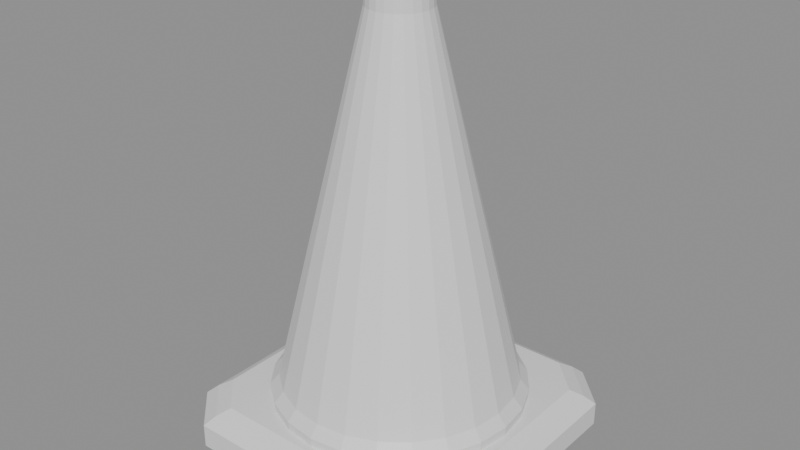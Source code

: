 # Source: training-cone.blend  (saved by Blender 5.2.45; exported with 4.5.12 LTS)
import bpy
from mathutils import Matrix  # noqa: F401  (used for matrix-valued properties, if any)

bpy.ops.wm.read_factory_settings(use_empty=True)
scene = bpy.context.scene
scene.name = 'Scene'

# ---- materials (node trees are filled in below, after node groups)
mat_rubber = bpy.data.materials.new('Rubber')
mat_rubber.diffuse_color = (0.02519, 0.03955, 0.05951, 1.0)
mat_orange = bpy.data.materials.new('Orange')
mat_orange.diffuse_color = (1.0, 0.1046, 0.008568, 1.0)
mat_sleeve = bpy.data.materials.new('Sleeve')
mat_sleeve.diffuse_color = (0.9647, 0.9301, 0.7682, 1.0)
mat_lip = bpy.data.materials.new('Lip')
mat_lip.diffuse_color = (0.855, 0.05286, 0.006049, 1.0)
mat_inside = bpy.data.materials.new('Inside')
mat_inside.diffuse_color = (0.15, 0.02519, 0.01444, 1.0)

# ---- material node trees
mat_rubber.use_nodes = True; mat_rubber.node_tree.nodes.clear()
_N = mat_rubber.node_tree.nodes; _L = mat_rubber.node_tree.links
n0 = _N.new('ShaderNodeBsdfPrincipled'); n0.name = 'Principled BSDF'; n0.location = (-200, 100)
n0.inputs[10].default_value = 0.005
n1 = _N.new('ShaderNodeOutputMaterial'); n1.name = 'Material Output'; n1.location = (200, 100)
_L.new(n0.outputs[0], n1.inputs[0])
n1.is_active_output = True
mat_orange.use_nodes = True; mat_orange.node_tree.nodes.clear()
_N = mat_orange.node_tree.nodes; _L = mat_orange.node_tree.links
n0 = _N.new('ShaderNodeBsdfPrincipled'); n0.name = 'Principled BSDF'; n0.location = (-200, 100)
n0.inputs[10].default_value = 0.005
n1 = _N.new('ShaderNodeOutputMaterial'); n1.name = 'Material Output'; n1.location = (200, 100)
_L.new(n0.outputs[0], n1.inputs[0])
n1.is_active_output = True
mat_sleeve.use_nodes = True; mat_sleeve.node_tree.nodes.clear()
_N = mat_sleeve.node_tree.nodes; _L = mat_sleeve.node_tree.links
n0 = _N.new('ShaderNodeBsdfPrincipled'); n0.name = 'Principled BSDF'; n0.location = (-200, 100)
n0.inputs[10].default_value = 0.005
n1 = _N.new('ShaderNodeOutputMaterial'); n1.name = 'Material Output'; n1.location = (200, 100)
_L.new(n0.outputs[0], n1.inputs[0])
n1.is_active_output = True
mat_lip.use_nodes = True; mat_lip.node_tree.nodes.clear()
_N = mat_lip.node_tree.nodes; _L = mat_lip.node_tree.links
n0 = _N.new('ShaderNodeBsdfPrincipled'); n0.name = 'Principled BSDF'; n0.location = (-200, 100)
n0.inputs[10].default_value = 0.005
n1 = _N.new('ShaderNodeOutputMaterial'); n1.name = 'Material Output'; n1.location = (200, 100)
_L.new(n0.outputs[0], n1.inputs[0])
n1.is_active_output = True
mat_inside.use_nodes = True; mat_inside.node_tree.nodes.clear()
_N = mat_inside.node_tree.nodes; _L = mat_inside.node_tree.links
n0 = _N.new('ShaderNodeBsdfPrincipled'); n0.name = 'Principled BSDF'; n0.location = (-200, 100)
n0.inputs[10].default_value = 0.005
n1 = _N.new('ShaderNodeOutputMaterial'); n1.name = 'Material Output'; n1.location = (200, 100)
_L.new(n0.outputs[0], n1.inputs[0])
n1.is_active_output = True

# ---- meshes
me_striped_safety_cone = bpy.data.meshes.new('Striped safety cone')
me_striped_safety_cone.from_pydata([(0.376, 0.282, 0.0), (0.282, 0.376, 0.0), (-0.282, 0.376, 0.0), (-0.376, 0.282, 0.0), (-0.376, -0.282, 0.0), (-0.282, -0.376, 0.0), (0.282, -0.376, 0.0), (0.376, -0.282, 0.0), (0.395, 0.2962, 0.018), (0.2962, 0.395, 0.018), (-0.2962, 0.395, 0.018), (-0.395, 0.2962, 0.018), (-0.395, -0.2962, 0.018), (-0.2962, -0.395, 0.018), (0.2962, -0.395, 0.018), (0.395, -0.2962, 0.018), (0.395, 0.2962, 0.079), (0.2962, 0.395, 0.079), (-0.2962, 0.395, 0.079), (-0.395, 0.2962, 0.079), (-0.395, -0.2962, 0.079), (-0.2962, -0.395, 0.079), (0.2962, -0.395, 0.079), (0.395, -0.2962, 0.079), (0.37, 0.2775, 0.102), (0.2775, 0.37, 0.102), (-0.2775, 0.37, 0.102), (-0.37, 0.2775, 0.102), (-0.37, -0.2775, 0.102), (-0.2775, -0.37, 0.102), (0.2775, -0.37, 0.102), (0.37, -0.2775, 0.102), (0.34, 0.255, 0.12), (0.255, 0.34, 0.12), (-0.255, 0.34, 0.12), (-0.34, 0.255, 0.12), (-0.34, -0.255, 0.12), (-0.255, -0.34, 0.12), (0.255, -0.34, 0.12), (0.34, -0.255, 0.12), (0.321, 0.0, 0.115), (0.3101, 0.08308, 0.115), (0.278, 0.1605, 0.115), (0.227, 0.227, 0.115), (0.1605, 0.278, 0.115), (0.08308, 0.3101, 0.115), (1.966e-17, 0.321, 0.115), (-0.08308, 0.3101, 0.115), (-0.1605, 0.278, 0.115), (-0.227, 0.227, 0.115), (-0.278, 0.1605, 0.115), (-0.3101, 0.08308, 0.115), (-0.321, 3.931e-17, 0.115), (-0.3101, -0.08308, 0.115), (-0.278, -0.1605, 0.115), (-0.227, -0.227, 0.115), (-0.1605, -0.278, 0.115), (-0.08308, -0.3101, 0.115), (-5.897e-17, -0.321, 0.115), (0.08308, -0.3101, 0.115), (0.1605, -0.278, 0.115), (0.227, -0.227, 0.115), (0.278, -0.1605, 0.115), (0.3101, -0.08308, 0.115), (0.324, 0.0, 0.145), (0.313, 0.08386, 0.145), (0.2806, 0.162, 0.145), (0.2291, 0.2291, 0.145), (0.162, 0.2806, 0.145), (0.08386, 0.313, 0.145), (1.984e-17, 0.324, 0.145), (-0.08386, 0.313, 0.145), (-0.162, 0.2806, 0.145), (-0.2291, 0.2291, 0.145), (-0.2806, 0.162, 0.145), (-0.313, 0.08386, 0.145), (-0.324, 3.968e-17, 0.145), (-0.313, -0.08386, 0.145), (-0.2806, -0.162, 0.145), (-0.2291, -0.2291, 0.145), (-0.162, -0.2806, 0.145), (-0.08386, -0.313, 0.145), (-5.952e-17, -0.324, 0.145), (0.08386, -0.313, 0.145), (0.162, -0.2806, 0.145), (0.2291, -0.2291, 0.145), (0.2806, -0.162, 0.145), (0.313, -0.08386, 0.145), (0.301, 0.0, 0.173), (0.2907, 0.0779, 0.173), (0.2607, 0.1505, 0.173), (0.2128, 0.2128, 0.173), (0.1505, 0.2607, 0.173), (0.0779, 0.2907, 0.173), (1.843e-17, 0.301, 0.173), (-0.0779, 0.2907, 0.173), (-0.1505, 0.2607, 0.173), (-0.2128, 0.2128, 0.173), (-0.2607, 0.1505, 0.173), (-0.2907, 0.0779, 0.173), (-0.301, 3.686e-17, 0.173), (-0.2907, -0.0779, 0.173), (-0.2607, -0.1505, 0.173), (-0.2128, -0.2128, 0.173), (-0.1505, -0.2607, 0.173), (-0.0779, -0.2907, 0.173), (-5.529e-17, -0.301, 0.173), (0.0779, -0.2907, 0.173), (0.1505, -0.2607, 0.173), (0.2128, -0.2128, 0.173), (0.2607, -0.1505, 0.173), (0.2907, -0.0779, 0.173), (0.243, 0.0, 0.416), (0.2347, 0.06289, 0.416), (0.2104, 0.1215, 0.416), (0.1718, 0.1718, 0.416), (0.1215, 0.2104, 0.416), (0.06289, 0.2347, 0.416), (1.488e-17, 0.243, 0.416), (-0.06289, 0.2347, 0.416), (-0.1215, 0.2104, 0.416), (-0.1718, 0.1718, 0.416), (-0.2104, 0.1215, 0.416), (-0.2347, 0.06289, 0.416), (-0.243, 2.976e-17, 0.416), (-0.2347, -0.06289, 0.416), (-0.2104, -0.1215, 0.416), (-0.1718, -0.1718, 0.416), (-0.1215, -0.2104, 0.416), (-0.06289, -0.2347, 0.416), (-4.464e-17, -0.243, 0.416), (0.06289, -0.2347, 0.416), (0.1215, -0.2104, 0.416), (0.1718, -0.1718, 0.416), (0.2104, -0.1215, 0.416), (0.2347, -0.06289, 0.416), (0.212, 0.0, 0.546), (0.2048, 0.05487, 0.546), (0.1836, 0.106, 0.546), (0.1499, 0.1499, 0.546), (0.106, 0.1836, 0.546), (0.05487, 0.2048, 0.546), (1.298e-17, 0.212, 0.546), (-0.05487, 0.2048, 0.546), (-0.106, 0.1836, 0.546), (-0.1499, 0.1499, 0.546), (-0.1836, 0.106, 0.546), (-0.2048, 0.05487, 0.546), (-0.212, 2.596e-17, 0.546), (-0.2048, -0.05487, 0.546), (-0.1836, -0.106, 0.546), (-0.1499, -0.1499, 0.546), (-0.106, -0.1836, 0.546), (-0.05487, -0.2048, 0.546), (-3.894e-17, -0.212, 0.546), (0.05487, -0.2048, 0.546), (0.106, -0.1836, 0.546), (0.1499, -0.1499, 0.546), (0.1836, -0.106, 0.546), (0.2048, -0.05487, 0.546), (0.169, 0.0, 0.724), (0.1632, 0.04374, 0.724), (0.1464, 0.0845, 0.724), (0.1195, 0.1195, 0.724), (0.0845, 0.1464, 0.724), (0.04374, 0.1632, 0.724), (1.035e-17, 0.169, 0.724), (-0.04374, 0.1632, 0.724), (-0.0845, 0.1464, 0.724), (-0.1195, 0.1195, 0.724), (-0.1464, 0.0845, 0.724), (-0.1632, 0.04374, 0.724), (-0.169, 2.07e-17, 0.724), (-0.1632, -0.04374, 0.724), (-0.1464, -0.0845, 0.724), (-0.1195, -0.1195, 0.724), (-0.0845, -0.1464, 0.724), (-0.04374, -0.1632, 0.724), (-3.104e-17, -0.169, 0.724), (0.04374, -0.1632, 0.724), (0.0845, -0.1464, 0.724), (0.1195, -0.1195, 0.724), (0.1464, -0.0845, 0.724), (0.1632, -0.04374, 0.724), (0.142, 0.0, 0.837), (0.1372, 0.03675, 0.837), (0.123, 0.071, 0.837), (0.1004, 0.1004, 0.837), (0.071, 0.123, 0.837), (0.03675, 0.1372, 0.837), (8.695e-18, 0.142, 0.837), (-0.03675, 0.1372, 0.837), (-0.071, 0.123, 0.837), (-0.1004, 0.1004, 0.837), (-0.123, 0.071, 0.837), (-0.1372, 0.03675, 0.837), (-0.142, 1.739e-17, 0.837), (-0.1372, -0.03675, 0.837), (-0.123, -0.071, 0.837), (-0.1004, -0.1004, 0.837), (-0.071, -0.123, 0.837), (-0.03675, -0.1372, 0.837), (-2.608e-17, -0.142, 0.837), (0.03675, -0.1372, 0.837), (0.071, -0.123, 0.837), (0.1004, -0.1004, 0.837), (0.123, -0.071, 0.837), (0.1372, -0.03675, 0.837), (0.079, 0.0, 1.1), (0.07631, 0.02045, 1.1), (0.06842, 0.0395, 1.1), (0.05586, 0.05586, 1.1), (0.0395, 0.06842, 1.1), (0.02045, 0.07631, 1.1), (4.837e-18, 0.079, 1.1), (-0.02045, 0.07631, 1.1), (-0.0395, 0.06842, 1.1), (-0.05586, 0.05586, 1.1), (-0.06842, 0.0395, 1.1), (-0.07631, 0.02045, 1.1), (-0.079, 9.675e-18, 1.1), (-0.07631, -0.02045, 1.1), (-0.06842, -0.0395, 1.1), (-0.05586, -0.05586, 1.1), (-0.0395, -0.06842, 1.1), (-0.02045, -0.07631, 1.1), (-1.451e-17, -0.079, 1.1), (0.02045, -0.07631, 1.1), (0.0395, -0.06842, 1.1), (0.05586, -0.05586, 1.1), (0.06842, -0.0395, 1.1), (0.07631, -0.02045, 1.1), (0.078, 0.0, 1.13), (0.07534, 0.02019, 1.13), (0.06755, 0.039, 1.13), (0.05515, 0.05515, 1.13), (0.039, 0.06755, 1.13), (0.02019, 0.07534, 1.13), (4.776e-18, 0.078, 1.13), (-0.02019, 0.07534, 1.13), (-0.039, 0.06755, 1.13), (-0.05515, 0.05515, 1.13), (-0.06755, 0.039, 1.13), (-0.07534, 0.02019, 1.13), (-0.078, 9.552e-18, 1.13), (-0.07534, -0.02019, 1.13), (-0.06755, -0.039, 1.13), (-0.05515, -0.05515, 1.13), (-0.039, -0.06755, 1.13), (-0.02019, -0.07534, 1.13), (-1.433e-17, -0.078, 1.13), (0.02019, -0.07534, 1.13), (0.039, -0.06755, 1.13), (0.05515, -0.05515, 1.13), (0.06755, -0.039, 1.13), (0.07534, -0.02019, 1.13), (0.068, 0.0, 1.145), (0.06568, 0.0176, 1.145), (0.05889, 0.034, 1.145), (0.04808, 0.04808, 1.145), (0.034, 0.05889, 1.145), (0.0176, 0.06568, 1.145), (4.164e-18, 0.068, 1.145), (-0.0176, 0.06568, 1.145), (-0.034, 0.05889, 1.145), (-0.04808, 0.04808, 1.145), (-0.05889, 0.034, 1.145), (-0.06568, 0.0176, 1.145), (-0.068, 8.328e-18, 1.145), (-0.06568, -0.0176, 1.145), (-0.05889, -0.034, 1.145), (-0.04808, -0.04808, 1.145), (-0.034, -0.05889, 1.145), (-0.0176, -0.06568, 1.145), (-1.249e-17, -0.068, 1.145), (0.0176, -0.06568, 1.145), (0.034, -0.05889, 1.145), (0.04808, -0.04808, 1.145), (0.05889, -0.034, 1.145), (0.06568, -0.0176, 1.145), (0.043, 0.0, 1.145), (0.04153, 0.01113, 1.145), (0.03724, 0.0215, 1.145), (0.03041, 0.03041, 1.145), (0.0215, 0.03724, 1.145), (0.01113, 0.04153, 1.145), (2.633e-18, 0.043, 1.145), (-0.01113, 0.04153, 1.145), (-0.0215, 0.03724, 1.145), (-0.03041, 0.03041, 1.145), (-0.03724, 0.0215, 1.145), (-0.04153, 0.01113, 1.145), (-0.043, 5.266e-18, 1.145), (-0.04153, -0.01113, 1.145), (-0.03724, -0.0215, 1.145), (-0.03041, -0.03041, 1.145), (-0.0215, -0.03724, 1.145), (-0.01113, -0.04153, 1.145), (-7.899e-18, -0.043, 1.145), (0.01113, -0.04153, 1.145), (0.0215, -0.03724, 1.145), (0.03041, -0.03041, 1.145), (0.03724, -0.0215, 1.145), (0.04153, -0.01113, 1.145), (0.047, 0.0, 1.067), (0.0454, 0.01216, 1.067), (0.0407, 0.0235, 1.067), (0.03323, 0.03323, 1.067), (0.0235, 0.0407, 1.067), (0.01216, 0.0454, 1.067), (2.878e-18, 0.047, 1.067), (-0.01216, 0.0454, 1.067), (-0.0235, 0.0407, 1.067), (-0.03323, 0.03323, 1.067), (-0.0407, 0.0235, 1.067), (-0.0454, 0.01216, 1.067), (-0.047, 5.756e-18, 1.067), (-0.0454, -0.01216, 1.067), (-0.0407, -0.0235, 1.067), (-0.03323, -0.03323, 1.067), (-0.0235, -0.0407, 1.067), (-0.01216, -0.0454, 1.067), (-8.634e-18, -0.047, 1.067), (0.01216, -0.0454, 1.067), (0.0235, -0.0407, 1.067), (0.03323, -0.03323, 1.067), (0.0407, -0.0235, 1.067), (0.0454, -0.01216, 1.067)], [], [(7, 6, 5, 4, 3, 2, 1, 0), (0, 1, 9, 8), (1, 2, 10, 9), (2, 3, 11, 10), (3, 4, 12, 11), (4, 5, 13, 12), (5, 6, 14, 13), (6, 7, 15, 14), (7, 0, 8, 15), (8, 9, 17, 16), (9, 10, 18, 17), (10, 11, 19, 18), (11, 12, 20, 19), (12, 13, 21, 20), (13, 14, 22, 21), (14, 15, 23, 22), (15, 8, 16, 23), (16, 17, 25, 24), (17, 18, 26, 25), (18, 19, 27, 26), (19, 20, 28, 27), (20, 21, 29, 28), (21, 22, 30, 29), (22, 23, 31, 30), (23, 16, 24, 31), (24, 25, 33, 32), (25, 26, 34, 33), (26, 27, 35, 34), (27, 28, 36, 35), (28, 29, 37, 36), (29, 30, 38, 37), (30, 31, 39, 38), (31, 24, 32, 39), (32, 33, 34, 35, 36, 37, 38, 39), (40, 41, 65, 64), (41, 42, 66, 65), (42, 43, 67, 66), (43, 44, 68, 67), (44, 45, 69, 68), (45, 46, 70, 69), (46, 47, 71, 70), (47, 48, 72, 71), (48, 49, 73, 72), (49, 50, 74, 73), (50, 51, 75, 74), (51, 52, 76, 75), (52, 53, 77, 76), (53, 54, 78, 77), (54, 55, 79, 78), (55, 56, 80, 79), (56, 57, 81, 80), (57, 58, 82, 81), (58, 59, 83, 82), (59, 60, 84, 83), (60, 61, 85, 84), (61, 62, 86, 85), (62, 63, 87, 86), (63, 40, 64, 87), (64, 65, 89, 88), (65, 66, 90, 89), (66, 67, 91, 90), (67, 68, 92, 91), (68, 69, 93, 92), (69, 70, 94, 93), (70, 71, 95, 94), (71, 72, 96, 95), (72, 73, 97, 96), (73, 74, 98, 97), (74, 75, 99, 98), (75, 76, 100, 99), (76, 77, 101, 100), (77, 78, 102, 101), (78, 79, 103, 102), (79, 80, 104, 103), (80, 81, 105, 104), (81, 82, 106, 105), (82, 83, 107, 106), (83, 84, 108, 107), (84, 85, 109, 108), (85, 86, 110, 109), (86, 87, 111, 110), (87, 64, 88, 111), (88, 89, 113, 112), (89, 90, 114, 113), (90, 91, 115, 114), (91, 92, 116, 115), (92, 93, 117, 116), (93, 94, 118, 117), (94, 95, 119, 118), (95, 96, 120, 119), (96, 97, 121, 120), (97, 98, 122, 121), (98, 99, 123, 122), (99, 100, 124, 123), (100, 101, 125, 124), (101, 102, 126, 125), (102, 103, 127, 126), (103, 104, 128, 127), (104, 105, 129, 128), (105, 106, 130, 129), (106, 107, 131, 130), (107, 108, 132, 131), (108, 109, 133, 132), (109, 110, 134, 133), (110, 111, 135, 134), (111, 88, 112, 135), (112, 113, 137, 136), (113, 114, 138, 137), (114, 115, 139, 138), (115, 116, 140, 139), (116, 117, 141, 140), (117, 118, 142, 141), (118, 119, 143, 142), (119, 120, 144, 143), (120, 121, 145, 144), (121, 122, 146, 145), (122, 123, 147, 146), (123, 124, 148, 147), (124, 125, 149, 148), (125, 126, 150, 149), (126, 127, 151, 150), (127, 128, 152, 151), (128, 129, 153, 152), (129, 130, 154, 153), (130, 131, 155, 154), (131, 132, 156, 155), (132, 133, 157, 156), (133, 134, 158, 157), (134, 135, 159, 158), (135, 112, 136, 159), (136, 137, 161, 160), (137, 138, 162, 161), (138, 139, 163, 162), (139, 140, 164, 163), (140, 141, 165, 164), (141, 142, 166, 165), (142, 143, 167, 166), (143, 144, 168, 167), (144, 145, 169, 168), (145, 146, 170, 169), (146, 147, 171, 170), (147, 148, 172, 171), (148, 149, 173, 172), (149, 150, 174, 173), (150, 151, 175, 174), (151, 152, 176, 175), (152, 153, 177, 176), (153, 154, 178, 177), (154, 155, 179, 178), (155, 156, 180, 179), (156, 157, 181, 180), (157, 158, 182, 181), (158, 159, 183, 182), (159, 136, 160, 183), (160, 161, 185, 184), (161, 162, 186, 185), (162, 163, 187, 186), (163, 164, 188, 187), (164, 165, 189, 188), (165, 166, 190, 189), (166, 167, 191, 190), (167, 168, 192, 191), (168, 169, 193, 192), (169, 170, 194, 193), (170, 171, 195, 194), (171, 172, 196, 195), (172, 173, 197, 196), (173, 174, 198, 197), (174, 175, 199, 198), (175, 176, 200, 199), (176, 177, 201, 200), (177, 178, 202, 201), (178, 179, 203, 202), (179, 180, 204, 203), (180, 181, 205, 204), (181, 182, 206, 205), (182, 183, 207, 206), (183, 160, 184, 207), (184, 185, 209, 208), (185, 186, 210, 209), (186, 187, 211, 210), (187, 188, 212, 211), (188, 189, 213, 212), (189, 190, 214, 213), (190, 191, 215, 214), (191, 192, 216, 215), (192, 193, 217, 216), (193, 194, 218, 217), (194, 195, 219, 218), (195, 196, 220, 219), (196, 197, 221, 220), (197, 198, 222, 221), (198, 199, 223, 222), (199, 200, 224, 223), (200, 201, 225, 224), (201, 202, 226, 225), (202, 203, 227, 226), (203, 204, 228, 227), (204, 205, 229, 228), (205, 206, 230, 229), (206, 207, 231, 230), (207, 184, 208, 231), (208, 209, 233, 232), (209, 210, 234, 233), (210, 211, 235, 234), (211, 212, 236, 235), (212, 213, 237, 236), (213, 214, 238, 237), (214, 215, 239, 238), (215, 216, 240, 239), (216, 217, 241, 240), (217, 218, 242, 241), (218, 219, 243, 242), (219, 220, 244, 243), (220, 221, 245, 244), (221, 222, 246, 245), (222, 223, 247, 246), (223, 224, 248, 247), (224, 225, 249, 248), (225, 226, 250, 249), (226, 227, 251, 250), (227, 228, 252, 251), (228, 229, 253, 252), (229, 230, 254, 253), (230, 231, 255, 254), (231, 208, 232, 255), (232, 233, 257, 256), (233, 234, 258, 257), (234, 235, 259, 258), (235, 236, 260, 259), (236, 237, 261, 260), (237, 238, 262, 261), (238, 239, 263, 262), (239, 240, 264, 263), (240, 241, 265, 264), (241, 242, 266, 265), (242, 243, 267, 266), (243, 244, 268, 267), (244, 245, 269, 268), (245, 246, 270, 269), (246, 247, 271, 270), (247, 248, 272, 271), (248, 249, 273, 272), (249, 250, 274, 273), (250, 251, 275, 274), (251, 252, 276, 275), (252, 253, 277, 276), (253, 254, 278, 277), (254, 255, 279, 278), (255, 232, 256, 279), (256, 257, 281, 280), (257, 258, 282, 281), (258, 259, 283, 282), (259, 260, 284, 283), (260, 261, 285, 284), (261, 262, 286, 285), (262, 263, 287, 286), (263, 264, 288, 287), (264, 265, 289, 288), (265, 266, 290, 289), (266, 267, 291, 290), (267, 268, 292, 291), (268, 269, 293, 292), (269, 270, 294, 293), (270, 271, 295, 294), (271, 272, 296, 295), (272, 273, 297, 296), (273, 274, 298, 297), (274, 275, 299, 298), (275, 276, 300, 299), (276, 277, 301, 300), (277, 278, 302, 301), (278, 279, 303, 302), (279, 256, 280, 303), (280, 281, 305, 304), (281, 282, 306, 305), (282, 283, 307, 306), (283, 284, 308, 307), (284, 285, 309, 308), (285, 286, 310, 309), (286, 287, 311, 310), (287, 288, 312, 311), (288, 289, 313, 312), (289, 290, 314, 313), (290, 291, 315, 314), (291, 292, 316, 315), (292, 293, 317, 316), (293, 294, 318, 317), (294, 295, 319, 318), (295, 296, 320, 319), (296, 297, 321, 320), (297, 298, 322, 321), (298, 299, 323, 322), (299, 300, 324, 323), (300, 301, 325, 324), (301, 302, 326, 325), (302, 303, 327, 326), (303, 280, 304, 327), (304, 305, 306, 307, 308, 309, 310, 311, 312, 313, 314, 315, 316, 317, 318, 319, 320, 321, 322, 323, 324, 325, 326, 327)])
me_striped_safety_cone.polygons.foreach_set('material_index', [0, 0, 0, 0, 0, 0, 0, 0, 0, 0, 0, 0, 0, 0, 0, 0, 0, 0, 0, 0, 0, 0, 0, 0, 0, 3, 3, 3, 3, 3, 3, 3, 3, 3, 3, 3, 3, 3, 3, 3, 3, 3, 3, 3, 3, 3, 3, 3, 3, 3, 3, 3, 3, 3, 3, 3, 3, 3, 1, 1, 1, 1, 1, 1, 1, 1, 1, 1, 1, 1, 1, 1, 1, 1, 1, 1, 1, 1, 1, 1, 1, 1, 1, 1, 1, 1, 1, 1, 1, 1, 1, 1, 1, 1, 1, 1, 1, 1, 1, 1, 1, 1, 1, 1, 1, 1, 2, 2, 2, 2, 2, 2, 2, 2, 2, 2, 2, 2, 2, 2, 2, 2, 2, 2, 2, 2, 2, 2, 2, 2, 1, 1, 1, 1, 1, 1, 1, 1, 1, 1, 1, 1, 1, 1, 1, 1, 1, 1, 1, 1, 1, 1, 1, 1, 2, 2, 2, 2, 2, 2, 2, 2, 2, 2, 2, 2, 2, 2, 2, 2, 2, 2, 2, 2, 2, 2, 2, 2, 1, 1, 1, 1, 1, 1, 1, 1, 1, 1, 1, 1, 1, 1, 1, 1, 1, 1, 1, 1, 1, 1, 1, 1, 3, 3, 3, 3, 3, 3, 3, 3, 3, 3, 3, 3, 3, 3, 3, 3, 3, 3, 3, 3, 3, 3, 3, 3, 1, 1, 1, 1, 1, 1, 1, 1, 1, 1, 1, 1, 1, 1, 1, 1, 1, 1, 1, 1, 1, 1, 1, 1, 1, 1, 1, 1, 1, 1, 1, 1, 1, 1, 1, 1, 1, 1, 1, 1, 1, 1, 1, 1, 1, 1, 1, 1, 4, 4, 4, 4, 4, 4, 4, 4, 4, 4, 4, 4, 4, 4, 4, 4, 4, 4, 4, 4, 4, 4, 4, 4, 4])
me_striped_safety_cone.materials.append(mat_rubber)
me_striped_safety_cone.materials.append(mat_orange)
me_striped_safety_cone.materials.append(mat_sleeve)
me_striped_safety_cone.materials.append(mat_lip)
me_striped_safety_cone.materials.append(mat_inside)
me_striped_safety_cone.update()

# ---- objects
ob_training_cone = bpy.data.objects.new('Training cone', me_striped_safety_cone)

# ---- transforms, parenting, visibility, modifiers, constraints
ob_training_cone.location = (0.0, 0.0, 0.0)

# ---- collection membership
scene.collection.objects.link(ob_training_cone)

# ---- scene / render settings (as saved in the file)
scene.frame_start = 1; scene.frame_end = 250; scene.frame_set(1)
scene.render.engine = 'BLENDER_EEVEE_NEXT'
scene.render.bake_bias = 0.0
scene.render.bake_samples = 0
scene.render.compositor_device = 'GPU'
scene.eevee.use_volume_custom_range = False
scene.eevee.fast_gi_thickness_near = 0.1
scene.eevee.fast_gi_thickness_far = 0.0
scene.eevee.ray_tracing_options.screen_trace_thickness = 0.1
bpy.context.view_layer.update()

# ---- added for rendering (the .blend has no active camera and no usable light): camera, sun + grey world if the file has none
cam_auto = bpy.data.cameras.new('AutoCamera')
cam_auto.lens = 50.0
cam_auto.sensor_width = 36.0
cam_auto.clip_end = 1000.0
ob_auto_camera = bpy.data.objects.new('AutoCamera', cam_auto)
scene.collection.objects.link(ob_auto_camera)
ob_auto_camera.location = (1.48014, -1.77616, 1.75661)
ob_auto_camera.rotation_euler = (1.09748, -7.21219e-08, 0.694738)
scene.camera = ob_auto_camera
light_auto_sun = bpy.data.lights.new('AutoSun', 'SUN')
light_auto_sun.energy = 3.0
light_auto_sun.angle = 0.0523599
ob_auto_sun = bpy.data.objects.new('AutoSun', light_auto_sun)
scene.collection.objects.link(ob_auto_sun)
ob_auto_sun.rotation_euler = (0.872665, 0.174533, 0.523599)
if scene.world is None:
    world_auto = bpy.data.worlds.new('AutoWorld')
    world_auto.color = (0.3, 0.3, 0.3)
    scene.world = world_auto
bpy.context.view_layer.update()
